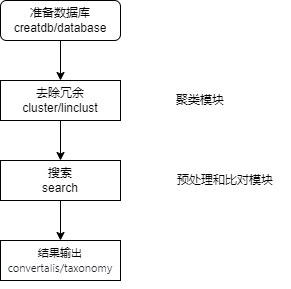

The diagram above was exported from draw.io. Its source (the exported page's mxGraphModel, read from the mxfile embedded in the PNG):
<mxGraphModel dx="1050" dy="522" grid="1" gridSize="10" guides="1" tooltips="1" connect="1" arrows="1" fold="1" page="1" pageScale="1" pageWidth="827" pageHeight="1169" math="0" shadow="0">
  <root>
    <mxCell id="0" />
    <mxCell id="1" parent="0" />
    <mxCell id="YvDwwReJ8Cv6RqxaiT8H-3" value="" style="edgeStyle=orthogonalEdgeStyle;rounded=0;orthogonalLoop=1;jettySize=auto;html=1;" parent="1" source="YvDwwReJ8Cv6RqxaiT8H-1" target="YvDwwReJ8Cv6RqxaiT8H-2" edge="1">
      <mxGeometry relative="1" as="geometry" />
    </mxCell>
    <mxCell id="YvDwwReJ8Cv6RqxaiT8H-1" value="准备数据库 creatdb/database" style="rounded=1;whiteSpace=wrap;html=1;gradientColor=none;flipV=1;" parent="1" vertex="1">
      <mxGeometry x="310" y="30" width="120" height="40" as="geometry" />
    </mxCell>
    <mxCell id="YvDwwReJ8Cv6RqxaiT8H-5" value="" style="edgeStyle=orthogonalEdgeStyle;rounded=0;orthogonalLoop=1;jettySize=auto;html=1;" parent="1" source="YvDwwReJ8Cv6RqxaiT8H-2" target="YvDwwReJ8Cv6RqxaiT8H-4" edge="1">
      <mxGeometry relative="1" as="geometry" />
    </mxCell>
    <mxCell id="YvDwwReJ8Cv6RqxaiT8H-2" value="去除冗余&lt;div&gt;cluster/linclust&lt;br&gt;&lt;/div&gt;" style="whiteSpace=wrap;html=1;rounded=0;" parent="1" vertex="1">
      <mxGeometry x="310" y="110" width="120" height="40" as="geometry" />
    </mxCell>
    <mxCell id="YvDwwReJ8Cv6RqxaiT8H-7" value="" style="edgeStyle=orthogonalEdgeStyle;rounded=0;orthogonalLoop=1;jettySize=auto;html=1;" parent="1" source="YvDwwReJ8Cv6RqxaiT8H-4" target="YvDwwReJ8Cv6RqxaiT8H-6" edge="1">
      <mxGeometry relative="1" as="geometry" />
    </mxCell>
    <mxCell id="YvDwwReJ8Cv6RqxaiT8H-4" value="搜索&lt;br&gt;search" style="whiteSpace=wrap;html=1;rounded=0;" parent="1" vertex="1">
      <mxGeometry x="310" y="190" width="120" height="40" as="geometry" />
    </mxCell>
    <mxCell id="YvDwwReJ8Cv6RqxaiT8H-6" value="&lt;span style=&quot;font-size: 11px;&quot;&gt;&lt;font style=&quot;font-size: 11px;&quot;&gt;结果输出&lt;/font&gt;&lt;/span&gt;&lt;div style=&quot;font-size: 11px;&quot;&gt;&lt;h4 style=&quot;box-sizing: border-box; margin-top: var(--base-size-24); margin-bottom: var(--base-size-16); line-height: 1.25; color: rgb(31, 35, 40); font-family: -apple-system, BlinkMacSystemFont, &amp;quot;Segoe UI&amp;quot;, &amp;quot;Noto Sans&amp;quot;, Helvetica, Arial, sans-serif, &amp;quot;Apple Color Emoji&amp;quot;, &amp;quot;Segoe UI Emoji&amp;quot;; text-align: start; background-color: rgb(255, 255, 255);&quot; class=&quot;heading-element&quot;&gt;&lt;span style=&quot;font-weight: normal;&quot;&gt;&lt;font style=&quot;box-sizing: border-box; vertical-align: inherit; font-size: 11px;&quot;&gt;convertalis/&lt;/font&gt;taxonomy&lt;/span&gt;&lt;/h4&gt;&lt;/div&gt;" style="whiteSpace=wrap;html=1;rounded=0;" parent="1" vertex="1">
      <mxGeometry x="310" y="270" width="120" height="40" as="geometry" />
    </mxCell>
    <mxCell id="YvDwwReJ8Cv6RqxaiT8H-8" style="edgeStyle=orthogonalEdgeStyle;rounded=0;orthogonalLoop=1;jettySize=auto;html=1;exitX=0.5;exitY=1;exitDx=0;exitDy=0;" parent="1" source="YvDwwReJ8Cv6RqxaiT8H-6" target="YvDwwReJ8Cv6RqxaiT8H-6" edge="1">
      <mxGeometry relative="1" as="geometry" />
    </mxCell>
    <mxCell id="YvDwwReJ8Cv6RqxaiT8H-9" value="预处理和比对模块" style="text;html=1;align=center;verticalAlign=middle;whiteSpace=wrap;rounded=0;" parent="1" vertex="1">
      <mxGeometry x="470" y="195" width="130" height="30" as="geometry" />
    </mxCell>
    <mxCell id="YvDwwReJ8Cv6RqxaiT8H-11" value="聚类模块" style="text;html=1;align=center;verticalAlign=middle;whiteSpace=wrap;rounded=0;" parent="1" vertex="1">
      <mxGeometry x="480" y="115" width="60" height="30" as="geometry" />
    </mxCell>
  </root>
</mxGraphModel>